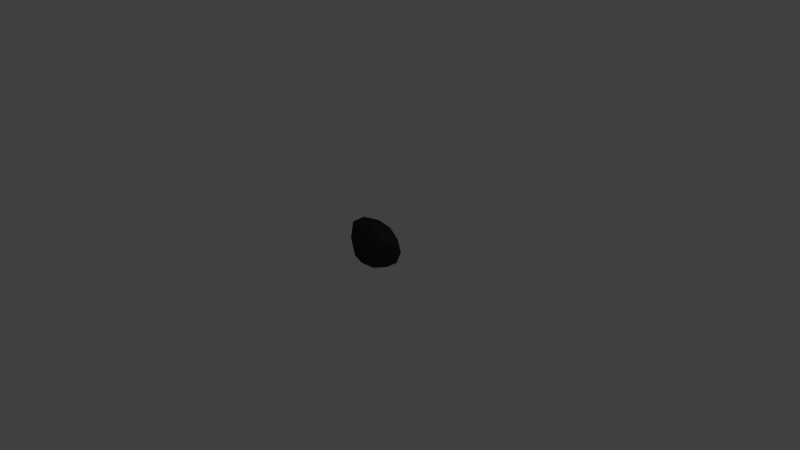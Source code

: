 # Source: rock-large.blend  (saved by Blender 2.77.0; exported with 4.5.12 LTS)
import bpy
from mathutils import Matrix  # noqa: F401  (used for matrix-valued properties, if any)

bpy.ops.wm.read_factory_settings(use_empty=True)
scene = bpy.context.scene
scene.name = 'Scene'

# ---- collections
col_collection_1 = bpy.data.collections.new('Collection 1'); scene.collection.children.link(col_collection_1)

# ---- materials (node trees are filled in below, after node groups)
mat_rock = bpy.data.materials.new('Rock')
mat_rock.alpha_threshold = 0.0
mat_rock.use_transparent_shadow = False
mat_rock.diffuse_color = (0.02993, 0.02993, 0.02993, 1.0)
mat_rock.specular_color = (0.5, 0.5, 0.5)
mat_rock.roughness = 0.5
mat_rock.specular_intensity = 1.0

# ---- material node trees

# ---- world
world_world = bpy.data.worlds.new('World'); scene.world = world_world
world_world.color = (0.05088, 0.05088, 0.05088)
world_world.use_sun_shadow = False
world_world.sun_shadow_jitter_overblur = 0.0
world_world.cycles.sampling_method = 'NONE'
world_world.cycles.sample_map_resolution = 256

# ---- cameras
cam_camera = bpy.data.cameras.new('Camera')
cam_camera.clip_end = 100.0
cam_camera.lens = 35.0
cam_camera.sensor_width = 32.0
cam_camera.sensor_height = 18.0
cam_camera.ortho_scale = 7.314
cam_camera.dof.focus_distance = 0.0
cam_camera.dof.aperture_fstop = 128.0

# ---- lights
light_lamp = bpy.data.lights.new('Lamp', 'POINT')
light_lamp.transmission_factor = 0.0
light_lamp.cutoff_distance = 30.0
light_lamp.energy = 100.0
light_lamp.shadow_buffer_clip_start = 1.001
light_lamp.shadow_soft_size = 0.1
light_lamp.shadow_maximum_resolution = 0.006
light_lamp.use_absolute_resolution = True
light_lamp.cycles.use_multiple_importance_sampling = False

# ---- meshes
me_icosphere_007 = bpy.data.meshes.new('Icosphere.007')
me_icosphere_007.from_pydata([(-1.14, -0.018, 1.606), (-1.016, -0.018, 1.753), (-1.254, -0.018, 1.723), (-0.9289, -0.01799, 1.856), (-0.8261, -0.01806, 1.726), (-1.334, -0.018, 1.531), (-1.146, -0.018, 1.442), (-0.9491, -0.018, 1.579), (-0.8836, 0.1052, 1.816), (-1.335, -0.01721, 1.806), (-1.13, -0.01798, 1.871), (-1.317, 0.1744, 1.816), (-1.467, -0.02058, 1.481), (-1.447, -0.01864, 1.649), (-1.484, 0.085, 1.565), (-1.15, -0.01817, 1.327), (-1.34, -0.01859, 1.369), (-1.27, 0.09543, 1.325), (-0.8152, -0.01785, 1.56), (-0.9552, -0.018, 1.415), (-0.7825, 0.1306, 1.511), (-1.002, 0.114, 1.891), (-1.497, 0.1578, 1.729), (-1.419, 0.07231, 1.424), (-1.032, 0.1102, 1.324), (-0.785, 0.1233, 1.67), (-1.19, 0.311, 1.787), (-0.9925, 0.2676, 1.822), (-1.195, 0.4186, 1.692), (-1.497, 0.2875, 1.629), (-1.463, 0.3926, 1.709), (-1.417, 0.429, 1.565), (-1.335, 0.1949, 1.38), (-1.424, 0.2262, 1.488), (-1.317, 0.3586, 1.4), (-0.8801, 0.2652, 1.474), (-1.187, 0.266, 1.319), (-1.003, 0.3849, 1.507), (-0.8712, 0.2577, 1.769), (-0.7903, 0.3064, 1.65), (-0.9463, 0.3817, 1.73), (-1.188, 0.425, 1.549)], [], [(0, 1, 2), (3, 1, 4), (0, 2, 5), (0, 5, 6), (0, 6, 7), (3, 4, 8), (9, 10, 11), (12, 13, 14), (15, 16, 17), (18, 19, 20), (3, 8, 21), (9, 11, 22), (12, 14, 23), (15, 17, 24), (18, 20, 25), (26, 27, 28), (29, 30, 31), (32, 33, 34), (35, 36, 37), (38, 39, 40), (2, 10, 9), (2, 1, 10), (1, 3, 10), (4, 7, 18), (4, 1, 7), (1, 0, 7), (5, 13, 12), (5, 2, 13), (2, 9, 13), (6, 16, 15), (6, 5, 16), (5, 12, 16), (7, 19, 18), (7, 6, 19), (6, 15, 19), (8, 25, 38), (8, 4, 25), (4, 18, 25), (11, 21, 26), (11, 10, 21), (10, 3, 21), (14, 22, 29), (14, 13, 22), (13, 9, 22), (17, 23, 32), (17, 16, 23), (16, 12, 23), (20, 24, 35), (20, 19, 24), (19, 15, 24), (21, 27, 26), (21, 8, 27), (8, 38, 27), (22, 30, 29), (22, 11, 30), (11, 26, 30), (23, 33, 32), (23, 14, 33), (14, 29, 33), (24, 36, 35), (24, 17, 36), (17, 32, 36), (25, 39, 38), (25, 20, 39), (20, 35, 39), (28, 40, 41), (28, 27, 40), (27, 38, 40), (31, 28, 41), (31, 30, 28), (30, 26, 28), (34, 31, 41), (34, 33, 31), (33, 29, 31), (37, 34, 41), (37, 36, 34), (36, 32, 34), (40, 37, 41), (40, 39, 37), (39, 35, 37)])
me_icosphere_007.polygons.foreach_set('use_smooth', [True] * 80)
_k = set([(2, 5), (2, 9), (2, 10), (2, 13), (3, 4), (3, 8), (3, 10), (3, 21), (4, 7), (4, 8), (4, 18), (4, 25), (5, 6), (5, 12), (5, 13), (5, 16), (6, 15), (6, 16), (6, 19), (7, 19), (8, 21), (8, 25), (8, 27), (8, 38), (9, 10), (9, 11), (9, 13), (9, 22), (10, 11), (10, 21), (11, 21), (11, 22), (11, 26), (11, 30), (12, 13), (12, 14), (12, 16), (12, 23), (13, 14), (13, 22), (14, 22), (14, 23), (14, 29), (14, 33), (15, 16), (15, 17), (15, 19), (15, 24), (16, 17), (16, 23), (17, 23), (17, 24), (17, 32), (17, 36), (18, 19), (18, 20), (18, 25), (19, 20), (19, 24), (20, 24), (20, 25), (20, 35), (20, 39), (21, 26), (21, 27), (22, 29), (22, 30), (23, 32), (23, 33), (24, 35), (24, 36), (25, 38), (25, 39), (26, 27), (26, 28), (26, 30), (27, 28), (27, 38), (27, 40), (28, 30), (28, 31), (28, 40), (28, 41), (29, 30), (29, 31), (29, 33), (30, 31), (31, 33), (31, 34), (31, 41), (32, 33), (32, 34), (32, 36), (33, 34), (34, 36), (34, 37), (34, 41), (35, 36), (35, 37), (35, 39), (36, 37), (37, 39), (37, 40), (37, 41), (38, 39), (38, 40), (39, 40), (40, 41)])
me_icosphere_007.attributes.new('sharp_edge', 'BOOLEAN', 'EDGE').data.foreach_set('value', [ (min(e.vertices), max(e.vertices)) in _k for e in me_icosphere_007.edges])
_uv = me_icosphere_007.uv_layers.new(name='UVMap')
_uv.uv.foreach_set('vector', [0.7367, 0.06352, 0.7367, 0.173, 0.6439, 0.07301, 0.8125, 0.9385, 0.772, 0.8734, 0.8809, 0.8734, 0.7001, 0.2891, 0.6144, 0.3259, 0.6144, 0.2074, 0.4634, 0.7327, 0.3545, 0.6862, 0.4634, 0.6395, 0.4866, 0.7553, 0.4866, 0.662, 0.5956, 0.7441, 0.8825, 0.935, 0.954, 0.8734, 0.954, 0.9661, 0.4007, 0.09828, 0.488, 0.1838, 0.3322, 0.1838, 0.1401, 0.8476, 0.1401, 0.944, 0.0788, 0.8948, 0.4651, 0.8921, 0.3545, 0.8921, 0.3992, 0.8255, 0.611, 0.4816, 0.611, 0.367, 0.7015, 0.4745, 0.1446, 0.9989, 0.1868, 0.9333, 0.2327, 0.9989, 0.4866, 0.498, 0.5942, 0.4774, 0.5942, 0.5913, 0.7366, 0.9992, 0.6592, 0.9992, 0.719, 0.9338, 0.5389, 0.09444, 0.5389, 0.0007827, 0.6383, 0.09291, 0.2593, 0.7857, 0.3501, 0.7857, 0.3181, 0.8705, 0.6992, 0.0007827, 0.8012, 0.05687, 0.6398, 0.05687, 0.9744, 0.6923, 0.9083, 0.6516, 0.9744, 0.5929, 0.8026, 0.5264, 0.871, 0.4825, 0.871, 0.5913, 0.3935, 0.08404, 0.1979, 0.08404, 0.3391, 0.0007827, 0.5399, 0.8354, 0.5949, 0.9021, 0.4866, 0.9021, 0.9068, 0.5929, 0.9068, 0.7024, 0.8415, 0.5989, 0.6615, 0.5929, 0.7542, 0.693, 0.6615, 0.7024, 0.8579, 0.3017, 0.903, 0.3638, 0.7884, 0.3638, 0.93, 0.2998, 0.8723, 0.2074, 0.9492, 0.2074, 0.2577, 0.7837, 0.1488, 0.7837, 0.2004, 0.6911, 0.05897, 0.7468, 0.0007827, 0.654, 0.1103, 0.654, 0.9517, 0.4044, 0.8799, 0.4634, 0.8799, 0.367, 0.7869, 0.2074, 0.7869, 0.3259, 0.7016, 0.2445, 0.9371, 0.5803, 0.8725, 0.5913, 0.8725, 0.4817, 0.7681, 0.9322, 0.6592, 0.8865, 0.7681, 0.8671, 0.7704, 0.7496, 0.6615, 0.7964, 0.6615, 0.7039, 0.3338, 0.9645, 0.2593, 0.9331, 0.3338, 0.8721, 0.0007827, 0.9408, 0.0007827, 0.8476, 0.07723, 0.933, 0.7047, 0.5913, 0.5958, 0.5092, 0.7047, 0.4981, 0.1446, 0.9317, 0.1446, 0.8666, 0.2535, 0.9206, 0.2593, 0.7841, 0.2975, 0.6911, 0.3502, 0.7841, 0.7884, 0.3001, 0.7884, 0.2074, 0.8707, 0.2424, 0.772, 0.7916, 0.807, 0.7039, 0.8615, 0.7916, 0.0007827, 0.09828, 0.1654, 0.1877, 0.0007827, 0.2058, 0.1704, 0.2084, 0.3262, 0.2074, 0.3262, 0.3124, 0.4866, 0.7569, 0.6011, 0.7569, 0.5581, 0.8338, 0.7383, 0.08765, 0.8376, 0.06352, 0.8376, 0.1566, 0.772, 0.8718, 0.772, 0.7932, 0.8714, 0.8482, 0.5269, 0.2754, 0.6128, 0.2074, 0.6128, 0.3498, 0.9656, 0.7664, 0.863, 0.7664, 0.9249, 0.7039, 0.5892, 0.9037, 0.5341, 0.9619, 0.4866, 0.9037, 0.9875, 0.1409, 0.9127, 0.2015, 0.9127, 0.1337, 0.3262, 0.3958, 0.1488, 0.3958, 0.2744, 0.314, 0.5011, 0.3973, 0.3845, 0.4758, 0.3236, 0.3973, 0.7993, 0.4663, 0.7031, 0.3919, 0.7993, 0.367, 0.1488, 0.6896, 0.2185, 0.6235, 0.3143, 0.6896, 0.7022, 0.8655, 0.6592, 0.7979, 0.7704, 0.7979, 0.8835, 0.8718, 0.873, 0.7815, 0.9484, 0.7815, 0.8028, 0.0007827, 0.9382, 0.0007827, 0.8803, 0.05246, 0.3278, 0.2713, 0.4221, 0.2074, 0.4221, 0.3684, 0.1276, 0.2074, 0.1688, 0.3067, 0.0007827, 0.3067, 0.3545, 0.8936, 0.4298, 0.9511, 0.3545, 0.9816, 0.8009, 0.41, 0.8783, 0.367, 0.8783, 0.4646, 0.0007827, 0.7484, 0.09512, 0.824, 0.0007827, 0.846, 0.08118, 0.09672, 0.0007827, 0.0007827, 0.1963, 0.0007827, 0.5253, 0.3325, 0.4236, 0.243, 0.5253, 0.2074, 0.8392, 0.08301, 0.9112, 0.06352, 0.9112, 0.1632, 0.1488, 0.7853, 0.2535, 0.7853, 0.22, 0.865, 0.3545, 0.824, 0.3683, 0.7343, 0.4593, 0.824, 0.0007827, 0.5649, 0.0937, 0.5376, 0.0937, 0.6525, 0.5322, 0.5929, 0.6599, 0.6605, 0.4866, 0.6605, 0.3236, 0.4774, 0.485, 0.4774, 0.4453, 0.5553, 0.9439, 0.1322, 0.9127, 0.06352, 0.9982, 0.06352, 0.3545, 0.6379, 0.4757, 0.5569, 0.485, 0.6379, 0.395, 0.08922, 0.395, 0.0007827, 0.5373, 0.05765, 0.1488, 0.482, 0.3168, 0.482, 0.2828, 0.5563, 0.06446, 0.5361, 0.0007827, 0.4382, 0.1314, 0.4382, 0.5026, 0.4758, 0.5026, 0.367, 0.6094, 0.4287, 0.7063, 0.5123, 0.801, 0.4919, 0.801, 0.5913, 0.3379, 0.622, 0.1488, 0.622, 0.2485, 0.5579, 0.3307, 0.1929, 0.1669, 0.2, 0.1669, 0.09828, 0.7558, 0.6926, 0.7558, 0.5929, 0.8399, 0.6354, 0.3221, 0.3973, 0.2209, 0.4804, 0.1488, 0.3973, 0.1091, 0.4366, 0.0007827, 0.4366, 0.08351, 0.3082, 0.6424, 0.09828, 0.5552, 0.173, 0.4896, 0.09828])
me_icosphere_007.materials.append(mat_rock)
me_icosphere_007.use_remesh_preserve_volume = False
me_icosphere_007.use_remesh_preserve_attributes = False
me_icosphere_007.use_mirror_vertex_groups = False
me_icosphere_007.update()
me_icosphere_007.normals_split_custom_set([tuple(v) for v in zip(*[iter([0.0, -1.0, -1.376e-09, -0.0001269, -1.0, 6.983e-05, -4.699e-06, -1.0, 3.796e-05, -0.0002027, -1.0, 0.0002191, -0.0001269, -1.0, 6.983e-05, -0.0003356, -1.0, 4.928e-05, 0.0, -1.0, -1.376e-09, -4.699e-06, -1.0, 3.796e-05, 0.0, -1.0, -3.704e-09, 0.0, -1.0, -1.376e-09, 0.0, -1.0, -3.704e-09, 0.0, -1.0, 3.904e-09, 0.0, -1.0, -1.376e-09, 0.0, -1.0, 3.904e-09, -0.0001014, -1.0, -3.882e-05, 0.7824, -0.08555, 0.6168, 0.7824, -0.08555, 0.6168, 0.7824, -0.08555, 0.6168, -0.3028, -0.02369, 0.9528, -0.3028, -0.02369, 0.9528, -0.3028, -0.02369, 0.9528, -0.9629, -0.2429, 0.1174, -0.9629, -0.2429, 0.1174, -0.9629, -0.2429, 0.1174, -0.2067, -0.2322, -0.9504, -0.2067, -0.2322, -0.9504, -0.2067, -0.2322, -0.9504, 0.671, -0.3624, -0.6469, 0.671, -0.3624, -0.6469, 0.671, -0.3624, -0.6469, 0.5405, 0.07572, 0.838, 0.5405, 0.07572, 0.838, 0.5405, 0.07572, 0.838, -0.4347, -0.008709, 0.9005, -0.4347, -0.008709, 0.9005, -0.4347, -0.008709, 0.9005, -0.8823, 0.2031, -0.4247, -0.8823, 0.2031, -0.4247, -0.8823, 0.2031, -0.4247, -0.004026, -0.02024, -0.9998, -0.004026, -0.02024, -0.9998, -0.004026, -0.02024, -0.9998, 0.977, -0.2134, 0.00587, 0.977, -0.2134, 0.00587, 0.977, -0.2134, 0.00587, 0.01454, 0.663, 0.7484, 0.01454, 0.663, 0.7484, 0.01454, 0.663, 0.7484, -0.8886, 0.4245, -0.1736, -0.8886, 0.4245, -0.1736, -0.8886, 0.4245, -0.1736, -0.7413, 0.1598, -0.6518, -0.7413, 0.1598, -0.6518, -0.7413, 0.1598, -0.6518, 0.3691, 0.578, -0.7278, 0.3691, 0.578, -0.7278, 0.3691, 0.578, -0.7278, 0.5742, 0.5439, 0.6119, 0.5742, 0.5439, 0.6119, 0.5742, 0.5439, 0.6119, -0.005193, -1.0, 0.004507, -0.005193, -1.0, 0.004507, -0.005193, -1.0, 0.004507, -4.699e-06, -1.0, 3.796e-05, -0.0001269, -1.0, 6.983e-05, -3.261e-05, -1.0, 0.0001298, -0.0001269, -1.0, 6.983e-05, -0.0002027, -1.0, 0.0002191, -3.261e-05, -1.0, 0.0001298, 0.0009609, -1.0, -0.001247, 0.001061, -1.0, -0.0005339, 0.001104, -1.0, -0.0001846, -0.0003356, -1.0, 4.928e-05, -0.0001269, -1.0, 6.983e-05, -0.0001014, -1.0, -3.882e-05, -0.0001269, -1.0, 6.983e-05, 0.0, -1.0, -1.376e-09, -0.0001014, -1.0, -3.882e-05, 0.01574, -0.9998, 0.009619, 0.01574, -0.9998, 0.009619, 0.01574, -0.9998, 0.009619, 0.003964, -1.0, -0.001659, 0.003964, -1.0, -0.001659, 0.003964, -1.0, -0.001659, -0.0002665, -1.0, 0.009361, -0.0002665, -1.0, 0.009361, -0.0002665, -1.0, 0.009361, 0.002483, -1.0, 0.001426, 0.002483, -1.0, 0.001426, 0.002483, -1.0, 0.001426, 0.001685, -1.0, 0.00355, 0.001685, -1.0, 0.00355, 0.001685, -1.0, 0.00355, 0.01827, -0.9998, 0.002929, 0.01827, -0.9998, 0.002929, 0.01827, -0.9998, 0.002929, 0.001061, -1.0, -0.0005339, 0.00113, -1.0, -4.248e-05, 0.001104, -1.0, -0.0001846, -0.0001014, -1.0, -3.882e-05, 0.0, -1.0, 3.904e-09, 0.0, -1.0, 1.482e-08, 0.0002124, -1.0, 0.001512, 0.0002124, -1.0, 0.001512, 0.0002124, -1.0, 0.001512, 0.8173, 0.1058, 0.5665, 0.8173, 0.1058, 0.5665, 0.8173, 0.1058, 0.5665, 0.8291, -0.02119, 0.5587, 0.8291, -0.02119, 0.5587, 0.8291, -0.02119, 0.5587, 0.9648, -0.2553, 0.06294, 0.9648, -0.2553, 0.06294, 0.9648, -0.2553, 0.06294, -0.157, 0.3407, 0.927, -0.157, 0.3407, 0.927, -0.157, 0.3407, 0.927, -0.2218, 0.061, 0.9732, -0.2218, 0.061, 0.9732, -0.2218, 0.061, 0.9732, 0.07031, -0.2214, 0.9726, 0.07031, -0.2214, 0.9726, 0.07031, -0.2214, 0.9726, -0.9972, -0.0475, -0.05838, -0.9972, -0.0475, -0.05838, -0.9972, -0.0475, -0.05838, -0.955, -0.2918, 0.05352, -0.955, -0.2918, 0.05352, -0.955, -0.2918, 0.05352, -0.7259, -0.4419, 0.527, -0.7259, -0.4419, 0.527, -0.7259, -0.4419, 0.527, -0.5585, 0.08414, -0.8252, -0.5585, 0.08414, -0.8252, -0.5585, 0.08414, -0.8252, -0.5543, 0.02896, -0.8318, -0.5543, 0.02896, -0.8318, -0.5543, 0.02896, -0.8318, -0.6565, -0.1113, -0.7461, -0.6565, -0.1113, -0.7461, -0.6565, -0.1113, -0.7461, 0.5766, 0.202, -0.7916, 0.5766, 0.202, -0.7916, 0.5766, 0.202, -0.7916, 0.5984, -0.1937, -0.7774, 0.5984, -0.1937, -0.7774, 0.5984, -0.1937, -0.7774, 0.3809, -0.3723, -0.8464, 0.3809, -0.3723, -0.8464, 0.3809, -0.3723, -0.8464, -0.06828, 0.4147, 0.9074, -0.06828, 0.4147, 0.9074, -0.06828, 0.4147, 0.9074, 0.5261, 0.3229, 0.7867, 0.5261, 0.3229, 0.7867, 0.5261, 0.3229, 0.7867, 0.4026, 0.2363, 0.8844, 0.4026, 0.2363, 0.8844, 0.4026, 0.2363, 0.8844, -0.9649, 0.1588, 0.2089, -0.9649, 0.1588, 0.2089, -0.9649, 0.1588, 0.2089, -0.4415, 0.1404, 0.8862, -0.4415, 0.1404, 0.8862, -0.4415, 0.1404, 0.8862, -0.1623, 0.3452, 0.9244, -0.1623, 0.3452, 0.9244, -0.1623, 0.3452, 0.9244, -0.713, 0.2505, -0.6549, -0.713, 0.2505, -0.6549, -0.713, 0.2505, -0.6549, -0.8929, 0.1491, -0.4248, -0.8929, 0.1491, -0.4248, -0.8929, 0.1491, -0.4248, -0.8637, 0.09868, -0.4942, -0.8637, 0.09868, -0.4942, -0.8637, 0.09868, -0.4942, 0.4163, 0.3882, -0.8222, 0.4163, 0.3882, -0.8222, 0.4163, 0.3882, -0.8222, -0.00305, -0.03596, -0.9993, -0.00305, -0.03596, -0.9993, -0.00305, -0.03596, -0.9993, -0.4485, 0.184, -0.8746, -0.4485, 0.184, -0.8746, -0.4485, 0.184, -0.8746, 0.8075, 0.08704, 0.5834, 0.8075, 0.08704, 0.5834, 0.8075, 0.08704, 0.5834, 0.9994, 0.03082, 0.01733, 0.9994, 0.03082, 0.01733, 0.9994, 0.03082, 0.01733, 0.7644, 0.421, -0.4883, 0.7644, 0.421, -0.4883, 0.7644, 0.421, -0.4883, 0.1392, 0.989, 0.0509, 0.1392, 0.989, 0.0509, 0.1392, 0.989, 0.0509, -0.02244, 0.6344, 0.7727, -0.02244, 0.6344, 0.7727, -0.02244, 0.6344, 0.7727, 0.3809, 0.4833, 0.7882, 0.3809, 0.4833, 0.7882, 0.3809, 0.4833, 0.7882, 0.02064, 0.9987, 0.04565, 0.02064, 0.9987, 0.04565, 0.02064, 0.9987, 0.04565, -0.08053, 0.9722, 0.2199, -0.08053, 0.9722, 0.2199, -0.08053, 0.9722, 0.2199, -0.01734, 0.6621, 0.7492, -0.01734, 0.6621, 0.7492, -0.01734, 0.6621, 0.7492, -0.0111, 0.9173, -0.398, -0.0111, 0.9173, -0.398, -0.0111, 0.9173, -0.398, -0.781, 0.2426, -0.5754, -0.781, 0.2426, -0.5754, -0.781, 0.2426, -0.5754, -0.8198, 0.2254, -0.5264, -0.8198, 0.2254, -0.5264, -0.8198, 0.2254, -0.5264, 0.0846, 0.8814, -0.4648, 0.0846, 0.8814, -0.4648, 0.0846, 0.8814, -0.4648, 0.1512, 0.7613, -0.6306, 0.1512, 0.7613, -0.6306, 0.1512, 0.7613, -0.6306, -0.4387, 0.1544, -0.8853, -0.4387, 0.1544, -0.8853, -0.4387, 0.1544, -0.8853, 0.2038, 0.9783, -0.03812, 0.2038, 0.9783, -0.03812, 0.2038, 0.9783, -0.03812, 0.396, 0.914, -0.0883, 0.396, 0.914, -0.0883, 0.396, 0.914, -0.0883, 0.5589, 0.6976, -0.4483, 0.5589, 0.6976, -0.4483, 0.5589, 0.6976, -0.4483])] * 3)])

# ---- objects
ob_icosphere_007 = bpy.data.objects.new('Icosphere.007', me_icosphere_007)
ob_lamp = bpy.data.objects.new('Lamp', light_lamp)
ob_camera = bpy.data.objects.new('Camera', cam_camera)

# ---- transforms, parenting, visibility, modifiers, constraints
ob_icosphere_007.location = (1.171, 1.629, 0.0)
ob_icosphere_007.rotation_euler = (1.571, -0.0, 0.0)
ob_icosphere_007.lineart.crease_threshold = 0.0
ob_lamp.location = (4.076, 1.005, 5.904)
ob_lamp.rotation_euler = (0.6503, 0.05522, 1.866)
ob_lamp.lock_rotations_4d = False
ob_lamp.empty_display_type = 'ARROWS'
ob_lamp.color = (0.0, 0.0, 0.0, 0.0)
ob_lamp.lineart.crease_threshold = 0.0
ob_camera.location = (7.481, -6.508, 5.344)
ob_camera.rotation_euler = (1.109, 0.01082, 0.8149)
ob_camera.lock_rotations_4d = False
ob_camera.empty_display_type = 'ARROWS'
ob_camera.color = (0.0, 0.0, 0.0, 0.0)
ob_camera.display_type = 'WIRE'
ob_camera.lineart.crease_threshold = 0.0

# ---- collection membership
col_collection_1.objects.link(ob_icosphere_007)
col_collection_1.objects.link(ob_lamp)
col_collection_1.objects.link(ob_camera)

# ---- scene / render settings (as saved in the file)
scene.camera = ob_camera
scene.frame_start = 1; scene.frame_end = 250; scene.frame_set(1)
scene.render.engine = 'BLENDER_EEVEE_NEXT'
scene.render.resolution_percentage = 50
scene.render.dither_intensity = 0.0
scene.cycles.use_denoising = False
scene.cycles.samples = 10
scene.cycles.sampling_pattern = 'TABULATED_SOBOL'
scene.cycles.light_sampling_threshold = 0.0
scene.cycles.use_adaptive_sampling = False
scene.cycles.use_light_tree = False
scene.cycles.blur_glossy = 0.0
scene.cycles.pixel_filter_type = 'GAUSSIAN'
scene.cycles.sample_clamp_indirect = 0.0
scene.view_settings.view_transform = 'Standard'
bpy.context.view_layer.update()
